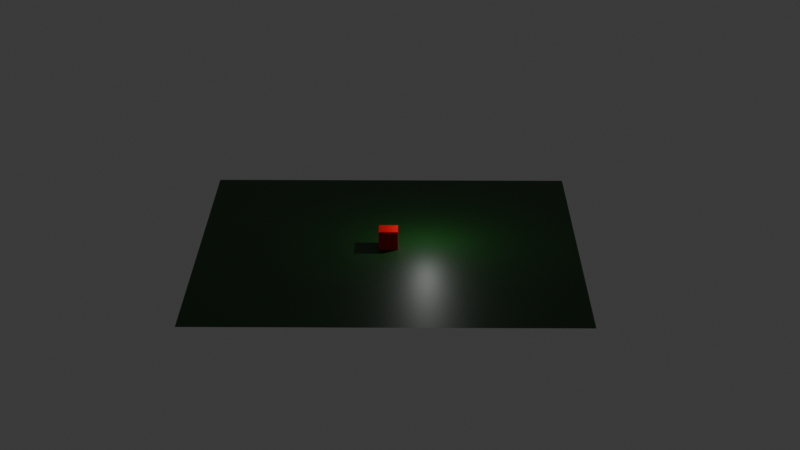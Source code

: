 # Source: basic_scene.blend  (saved by Blender 5.1.2; exported with 4.5.12 LTS)
import bpy
from mathutils import Matrix  # noqa: F401  (used for matrix-valued properties, if any)

bpy.ops.wm.read_factory_settings(use_empty=True)
scene = bpy.context.scene
scene.name = 'Scene'

# ---- collections
col_collection = bpy.data.collections.new('Collection'); scene.collection.children.link(col_collection)

# ---- materials (node trees are filled in below, after node groups)
mat_material = bpy.data.materials.new('Material')
mat_material.alpha_threshold = 0.0
mat_material.use_backface_culling_lightprobe_volume = False
mat_material.roughness = 0.5
mat_material.line_color = (0.0, 0.0, 0.0, 1.0)
mat_material_001 = bpy.data.materials.new('Material.001')
mat_material_001.use_backface_culling_lightprobe_volume = False

# ---- material node trees
mat_material.use_nodes = True; mat_material.node_tree.nodes.clear()
_N = mat_material.node_tree.nodes; _L = mat_material.node_tree.links
n0 = _N.new('ShaderNodeOutputMaterial'); n0.name = 'Material Output'; n0.location = (200, 100)
n1 = _N.new('ShaderNodeBsdfPrincipled'); n1.name = 'Principled BSDF'; n1.location = (-200, 100)
n1.inputs[0].default_value = (0.8, 0.0, 0.001622, 1.0)
n1.inputs[3].default_value = 1.45
_L.new(n1.outputs[0], n0.inputs[0])
n0.is_active_output = True
mat_material_001.use_nodes = True; mat_material_001.node_tree.nodes.clear()
_N = mat_material_001.node_tree.nodes; _L = mat_material_001.node_tree.links
n0 = _N.new('ShaderNodeBsdfPrincipled'); n0.name = 'Principled BSDF'; n0.location = (-200, 100)
n0.inputs[0].default_value = (0.002808, 0.06103, 0.003994, 1.0)
n1 = _N.new('ShaderNodeOutputMaterial'); n1.name = 'Material Output'; n1.location = (200, 100)
_L.new(n0.outputs[0], n1.inputs[0])
n1.is_active_output = True

# ---- world
world_world = bpy.data.worlds.new('World'); scene.world = world_world
world_world.use_nodes = True; world_world.node_tree.nodes.clear()
_N = world_world.node_tree.nodes; _L = world_world.node_tree.links
n0 = _N.new('ShaderNodeOutputWorld'); n0.name = 'World Output'; n0.location = (200, 100)
n1 = _N.new('ShaderNodeBackground'); n1.name = 'Background'; n1.location = (-200, 100)
n1.inputs[0].default_value = (0.05088, 0.05088, 0.05088, 1.0)
_L.new(n1.outputs[0], n0.inputs[0])
n0.is_active_output = True
world_world.color = (0.05088, 0.05088, 0.05088)
world_world.sun_shadow_jitter_overblur = 0.0

# ---- cameras
cam_camera = bpy.data.cameras.new('Camera')
cam_camera.lens = 75.0
cam_camera.ortho_scale = 7.314

# ---- lights
light_light = bpy.data.lights.new('Light', 'POINT')
light_light.energy = 1000.0
light_light.shadow_soft_size = 0.1

# ---- meshes
me_cube = bpy.data.meshes.new('Cube')
me_cube.from_pydata([(1.0, 1.0, 1.0), (1.0, 1.0, -1.0), (1.0, -1.0, 1.0), (1.0, -1.0, -1.0), (-1.0, 1.0, 1.0), (-1.0, 1.0, -1.0), (-1.0, -1.0, 1.0), (-1.0, -1.0, -1.0)], [], [(0, 4, 6, 2), (3, 2, 6, 7), (7, 6, 4, 5), (5, 1, 3, 7), (1, 0, 2, 3), (5, 4, 0, 1)])
_uv = me_cube.uv_layers.new(name='UVMap')
_uv.uv.foreach_set('vector', [0.625, 0.5, 0.875, 0.5, 0.875, 0.75, 0.625, 0.75, 0.375, 0.75, 0.625, 0.75, 0.625, 1.0, 0.375, 1.0, 0.375, 0.0, 0.625, 0.0, 0.625, 0.25, 0.375, 0.25, 0.125, 0.5, 0.375, 0.5, 0.375, 0.75, 0.125, 0.75, 0.375, 0.5, 0.625, 0.5, 0.625, 0.75, 0.375, 0.75, 0.375, 0.25, 0.625, 0.25, 0.625, 0.5, 0.375, 0.5])
me_cube.materials.append(mat_material)
me_cube.use_mirror_vertex_groups = False
me_cube.update()
me_plane = bpy.data.meshes.new('Plane')
me_plane.from_pydata([(-1.0, -1.0, 0.0), (1.0, -1.0, 0.0), (-1.0, 1.0, 0.0), (1.0, 1.0, 0.0)], [], [(0, 1, 3, 2)])
_uv = me_plane.uv_layers.new(name='UVMap')
_uv.uv.foreach_set('vector', [0.0, 0.0, 1.0, 0.0, 1.0, 1.0, 0.0, 1.0])
me_plane.materials.append(mat_material_001)
me_plane.update()

# ---- objects
ob_cube = bpy.data.objects.new('Cube', me_cube)
ob_light = bpy.data.objects.new('Light', light_light)
ob_camera = bpy.data.objects.new('Camera', cam_camera)
ob_plane = bpy.data.objects.new('Plane', me_plane)

# ---- transforms, parenting, visibility, modifiers, constraints
ob_cube.location = (0.0, 0.0, 1.0)
ob_cube.lock_rotations_4d = False
ob_cube.empty_display_type = 'ARROWS'
ob_cube.lineart.crease_threshold = 0.0
ob_light.location = (4.076, 1.005, 5.904)
ob_light.rotation_euler = (0.6503, 0.05522, 1.866)
ob_light.lock_rotations_4d = False
ob_light.empty_display_type = 'ARROWS'
ob_light.color = (0.0, 0.0, 0.0, 0.0)
ob_light.lineart.crease_threshold = 0.0
ob_camera.location = (2.579, -162.9, 68.22)
ob_camera.rotation_euler = (1.187, 9.558e-07, 0.008343)
ob_camera.lock_rotations_4d = False
ob_camera.empty_display_type = 'ARROWS'
ob_camera.color = (0.0, 0.0, 0.0, 0.0)
ob_camera.display_type = 'WIRE'
ob_camera.lineart.crease_threshold = 0.0
ob_plane.location = (0.0, 0.0, 0.0)
ob_plane.scale = (20.0, 20.0, 20.0)

# ---- collection membership
col_collection.objects.link(ob_cube)
col_collection.objects.link(ob_light)
col_collection.objects.link(ob_camera)
col_collection.objects.link(ob_plane)

# ---- scene / render settings (as saved in the file)
scene.camera = ob_camera
scene.frame_start = 1; scene.frame_end = 250; scene.frame_set(1)
scene.render.engine = 'BLENDER_EEVEE_NEXT'
scene.render.bake_bias = 0.0
scene.render.bake_samples = 0
bpy.context.view_layer.update()
